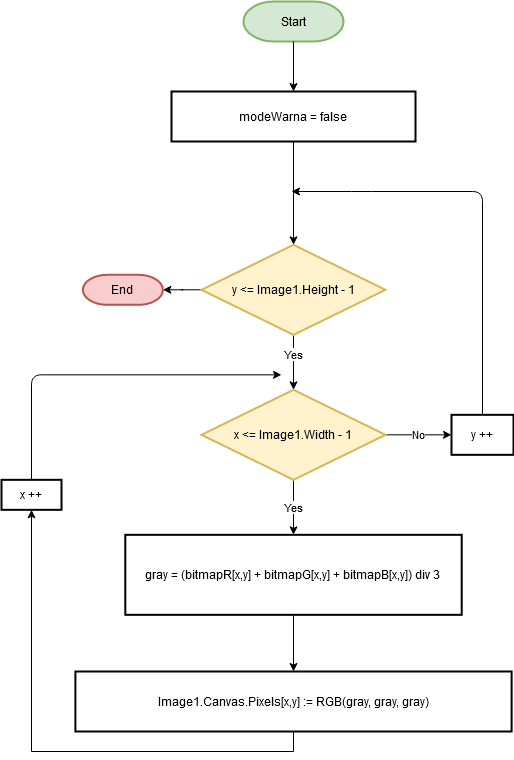

The diagram above was exported from draw.io. Its source (the exported page's mxGraphModel, read from the mxfile embedded in the PNG):
<mxGraphModel dx="868" dy="479" grid="1" gridSize="10" guides="1" tooltips="1" connect="1" arrows="1" fold="1" page="1" pageScale="1" pageWidth="1654" pageHeight="1169" math="0" shadow="0">
  <root>
    <mxCell id="0" />
    <mxCell id="1" parent="0" />
    <mxCell id="I17teJjRcEuxdl3_ZJzd-2" value="Start" style="strokeWidth=2;html=1;shape=mxgraph.flowchart.terminator;whiteSpace=wrap;fillColor=#d5e8d4;strokeColor=#82b366;" parent="1" vertex="1">
      <mxGeometry x="372" y="190" width="100" height="40" as="geometry" />
    </mxCell>
    <mxCell id="I17teJjRcEuxdl3_ZJzd-3" value="" style="edgeStyle=orthogonalEdgeStyle;rounded=0;orthogonalLoop=1;jettySize=auto;html=1;" parent="1" source="I17teJjRcEuxdl3_ZJzd-2" target="I17teJjRcEuxdl3_ZJzd-6" edge="1">
      <mxGeometry relative="1" as="geometry">
        <mxPoint x="413.3899999999999" y="230" as="sourcePoint" />
      </mxGeometry>
    </mxCell>
    <mxCell id="I17teJjRcEuxdl3_ZJzd-5" value="" style="edgeStyle=orthogonalEdgeStyle;rounded=0;orthogonalLoop=1;jettySize=auto;html=1;entryX=0.5;entryY=0;entryDx=0;entryDy=0;" parent="1" source="I17teJjRcEuxdl3_ZJzd-6" target="I17teJjRcEuxdl3_ZJzd-54" edge="1">
      <mxGeometry relative="1" as="geometry">
        <mxPoint x="413.3899999999999" y="425" as="targetPoint" />
      </mxGeometry>
    </mxCell>
    <mxCell id="I17teJjRcEuxdl3_ZJzd-6" value="modeWarna = false" style="whiteSpace=wrap;html=1;strokeWidth=2;" parent="1" vertex="1">
      <mxGeometry x="300" y="280" width="244" height="50" as="geometry" />
    </mxCell>
    <mxCell id="I17teJjRcEuxdl3_ZJzd-52" value="Yes" style="edgeStyle=orthogonalEdgeStyle;rounded=0;orthogonalLoop=1;jettySize=auto;html=1;" parent="1" source="I17teJjRcEuxdl3_ZJzd-54" target="I17teJjRcEuxdl3_ZJzd-57" edge="1">
      <mxGeometry x="-0.2727" relative="1" as="geometry">
        <mxPoint as="offset" />
      </mxGeometry>
    </mxCell>
    <mxCell id="I17teJjRcEuxdl3_ZJzd-53" value="" style="edgeStyle=orthogonalEdgeStyle;rounded=0;orthogonalLoop=1;jettySize=auto;html=1;" parent="1" source="I17teJjRcEuxdl3_ZJzd-54" target="I17teJjRcEuxdl3_ZJzd-93" edge="1">
      <mxGeometry relative="1" as="geometry" />
    </mxCell>
    <mxCell id="I17teJjRcEuxdl3_ZJzd-54" value="y &amp;lt;= Image1.Height - 1" style="rhombus;whiteSpace=wrap;html=1;strokeWidth=2;fillColor=#fff2cc;strokeColor=#d6b656;" parent="1" vertex="1">
      <mxGeometry x="330" y="433.33000000000004" width="184" height="90" as="geometry" />
    </mxCell>
    <mxCell id="I17teJjRcEuxdl3_ZJzd-55" value="Yes" style="edgeStyle=orthogonalEdgeStyle;rounded=0;orthogonalLoop=1;jettySize=auto;html=1;" parent="1" source="I17teJjRcEuxdl3_ZJzd-57" target="I17teJjRcEuxdl3_ZJzd-59" edge="1">
      <mxGeometry relative="1" as="geometry" />
    </mxCell>
    <mxCell id="I17teJjRcEuxdl3_ZJzd-56" value="No" style="edgeStyle=orthogonalEdgeStyle;rounded=0;orthogonalLoop=1;jettySize=auto;html=1;" parent="1" source="I17teJjRcEuxdl3_ZJzd-57" target="I17teJjRcEuxdl3_ZJzd-86" edge="1">
      <mxGeometry relative="1" as="geometry" />
    </mxCell>
    <mxCell id="I17teJjRcEuxdl3_ZJzd-57" value="x &amp;lt;= Image1.Width - 1" style="rhombus;whiteSpace=wrap;html=1;strokeWidth=2;fillColor=#fff2cc;strokeColor=#d6b656;" parent="1" vertex="1">
      <mxGeometry x="330" y="578.33" width="184" height="90" as="geometry" />
    </mxCell>
    <mxCell id="I17teJjRcEuxdl3_ZJzd-58" value="" style="edgeStyle=orthogonalEdgeStyle;rounded=0;orthogonalLoop=1;jettySize=auto;html=1;" parent="1" source="I17teJjRcEuxdl3_ZJzd-59" target="I17teJjRcEuxdl3_ZJzd-85" edge="1">
      <mxGeometry relative="1" as="geometry">
        <mxPoint x="414" y="833.3299999999999" as="targetPoint" />
      </mxGeometry>
    </mxCell>
    <mxCell id="I17teJjRcEuxdl3_ZJzd-59" value="&lt;div&gt;gray = (bitmapR[x,y] + bitmapG[x,y] + bitmapB[x,y]) div 3&lt;br&gt;&lt;/div&gt;" style="whiteSpace=wrap;html=1;strokeWidth=2;" parent="1" vertex="1">
      <mxGeometry x="253.80999999999995" y="723.33" width="336.39" height="80" as="geometry" />
    </mxCell>
    <mxCell id="I17teJjRcEuxdl3_ZJzd-94" style="edgeStyle=orthogonalEdgeStyle;rounded=0;orthogonalLoop=1;jettySize=auto;html=1;exitX=0.5;exitY=1;exitDx=0;exitDy=0;entryX=0.5;entryY=1;entryDx=0;entryDy=0;" parent="1" source="I17teJjRcEuxdl3_ZJzd-85" target="I17teJjRcEuxdl3_ZJzd-91" edge="1">
      <mxGeometry relative="1" as="geometry" />
    </mxCell>
    <mxCell id="I17teJjRcEuxdl3_ZJzd-85" value="Image1.Canvas.Pixels[x,y] := RGB(gray, gray, gray)" style="whiteSpace=wrap;html=1;strokeWidth=2;" parent="1" vertex="1">
      <mxGeometry x="203.89999999999995" y="860" width="436.2" height="60" as="geometry" />
    </mxCell>
    <mxCell id="I17teJjRcEuxdl3_ZJzd-86" value="y ++" style="whiteSpace=wrap;html=1;strokeWidth=2;" parent="1" vertex="1">
      <mxGeometry x="580" y="603.33" width="62" height="40" as="geometry" />
    </mxCell>
    <mxCell id="I17teJjRcEuxdl3_ZJzd-89" value="" style="endArrow=classic;html=1;exitX=0.5;exitY=0;exitDx=0;exitDy=0;" parent="1" source="I17teJjRcEuxdl3_ZJzd-86" edge="1">
      <mxGeometry width="50" height="50" relative="1" as="geometry">
        <mxPoint x="460" y="663.33" as="sourcePoint" />
        <mxPoint x="420" y="380" as="targetPoint" />
        <Array as="points">
          <mxPoint x="611" y="380" />
          <mxPoint x="490" y="380" />
        </Array>
      </mxGeometry>
    </mxCell>
    <mxCell id="I17teJjRcEuxdl3_ZJzd-91" value="x ++" style="rounded=0;whiteSpace=wrap;html=1;strokeWidth=2;" parent="1" vertex="1">
      <mxGeometry x="130" y="668.33" width="60" height="30" as="geometry" />
    </mxCell>
    <mxCell id="I17teJjRcEuxdl3_ZJzd-92" value="" style="endArrow=classic;html=1;exitX=0.5;exitY=0;exitDx=0;exitDy=0;" parent="1" source="I17teJjRcEuxdl3_ZJzd-91" edge="1">
      <mxGeometry width="50" height="50" relative="1" as="geometry">
        <mxPoint x="460" y="813.33" as="sourcePoint" />
        <mxPoint x="410" y="563.3299999999999" as="targetPoint" />
        <Array as="points">
          <mxPoint x="160" y="563.33" />
        </Array>
      </mxGeometry>
    </mxCell>
    <mxCell id="I17teJjRcEuxdl3_ZJzd-93" value="End" style="strokeWidth=2;html=1;shape=mxgraph.flowchart.terminator;whiteSpace=wrap;fillColor=#f8cecc;strokeColor=#b85450;" parent="1" vertex="1">
      <mxGeometry x="211.39" y="463.33000000000004" width="80" height="30" as="geometry" />
    </mxCell>
  </root>
</mxGraphModel>